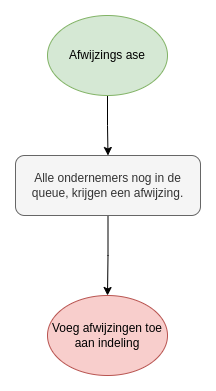

The diagram above was exported from draw.io. Its source (the exported page's mxGraphModel, read from the mxfile embedded in the PNG):
<mxGraphModel dx="1422" dy="905" grid="1" gridSize="10" guides="1" tooltips="1" connect="1" arrows="1" fold="1" page="1" pageScale="1" pageWidth="850" pageHeight="1100" math="0" shadow="0">
  <root>
    <mxCell id="0" />
    <mxCell id="1" parent="0" />
    <mxCell id="50KfNvl2QhkXoahIpOBW-3" style="edgeStyle=orthogonalEdgeStyle;rounded=0;orthogonalLoop=1;jettySize=auto;html=1;" edge="1" parent="1" source="50KfNvl2QhkXoahIpOBW-1" target="50KfNvl2QhkXoahIpOBW-2">
      <mxGeometry relative="1" as="geometry" />
    </mxCell>
    <mxCell id="50KfNvl2QhkXoahIpOBW-1" value="Afwijzings ase" style="ellipse;whiteSpace=wrap;html=1;fillColor=#d5e8d4;strokeColor=#82b366;" vertex="1" parent="1">
      <mxGeometry x="365" y="70" width="120" height="80" as="geometry" />
    </mxCell>
    <mxCell id="50KfNvl2QhkXoahIpOBW-5" style="edgeStyle=orthogonalEdgeStyle;rounded=0;orthogonalLoop=1;jettySize=auto;html=1;" edge="1" parent="1" source="50KfNvl2QhkXoahIpOBW-2" target="50KfNvl2QhkXoahIpOBW-4">
      <mxGeometry relative="1" as="geometry" />
    </mxCell>
    <mxCell id="50KfNvl2QhkXoahIpOBW-2" value="Alle ondernemers nog in de queue, krijgen een afwijzing." style="rounded=1;whiteSpace=wrap;html=1;fillColor=#f5f5f5;fontColor=#333333;strokeColor=#666666;" vertex="1" parent="1">
      <mxGeometry x="333" y="210" width="185" height="60" as="geometry" />
    </mxCell>
    <mxCell id="50KfNvl2QhkXoahIpOBW-4" value="Voeg afwijzingen toe aan indeling" style="ellipse;whiteSpace=wrap;html=1;fillColor=#f8cecc;strokeColor=#b85450;" vertex="1" parent="1">
      <mxGeometry x="365" y="350" width="120" height="80" as="geometry" />
    </mxCell>
  </root>
</mxGraphModel>